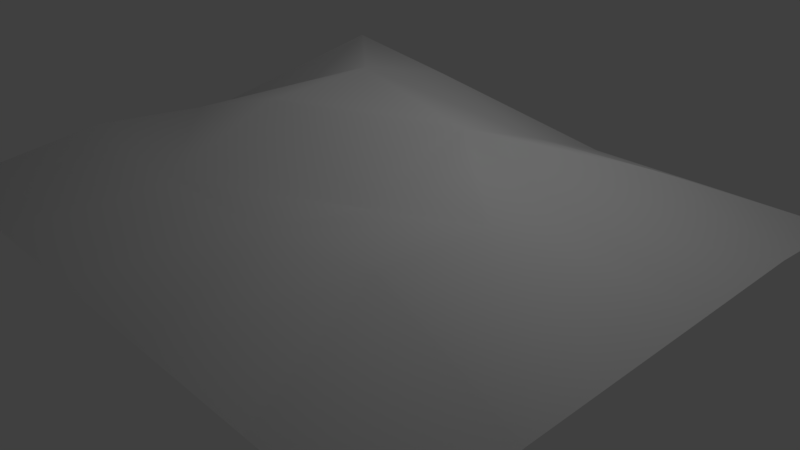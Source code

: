 # Source: Morritt_Snow6.blend  (saved by Blender 2.78.0; exported with 4.5.12 LTS)
import bpy
from mathutils import Matrix  # noqa: F401  (used for matrix-valued properties, if any)

bpy.ops.wm.read_factory_settings(use_empty=True)
scene = bpy.context.scene
scene.name = 'Scene'

# ---- collections
col_collection_1 = bpy.data.collections.new('Collection 1'); scene.collection.children.link(col_collection_1)

# ---- materials (node trees are filled in below, after node groups)
mat_material_001 = bpy.data.materials.new('Material.001')
mat_material_001.alpha_threshold = 0.0
mat_material_001.use_transparent_shadow = False
mat_material_001.roughness = 0.5

# ---- material node trees

# ---- world
world_world = bpy.data.worlds.new('World'); scene.world = world_world
world_world.color = (0.05088, 0.05088, 0.05088)
world_world.use_sun_shadow = False
world_world.sun_shadow_jitter_overblur = 0.0
world_world.cycles.sampling_method = 'MANUAL'

# ---- cameras
cam_camera = bpy.data.cameras.new('Camera')
cam_camera.clip_end = 100.0
cam_camera.lens = 35.0
cam_camera.sensor_width = 32.0
cam_camera.sensor_height = 18.0
cam_camera.ortho_scale = 7.314
cam_camera.dof.focus_distance = 0.0
cam_camera.dof.aperture_fstop = 128.0

# ---- lights
light_lamp = bpy.data.lights.new('Lamp', 'POINT')
light_lamp.transmission_factor = 0.0
light_lamp.cutoff_distance = 30.0
light_lamp.energy = 100.0
light_lamp.shadow_buffer_clip_start = 1.001
light_lamp.shadow_soft_size = 0.1
light_lamp.shadow_maximum_resolution = 0.006
light_lamp.use_absolute_resolution = True

# ---- meshes
me_plane = bpy.data.meshes.new('Plane')
me_plane.from_pydata([(-1.0, -1.0, -0.5646), (1.0, -1.0, -0.5646), (-1.0, 1.0, -0.5654), (1.0, 1.0, -0.5654), (-1.0, 0.6, -0.4311), (-1.0, 0.2, -0.4311), (-1.0, -0.2, -0.4311), (-1.0, -0.6, -0.4311), (-0.6, -1.0, -0.5646), (-0.2, -1.0, -0.5646), (0.2, -1.0, -0.5646), (0.6, -1.0, -0.5646), (1.0, -0.6, -0.4604), (1.0, -0.2, -0.4604), (1.0, 0.2, -0.4604), (1.0, 0.6, -0.4604), (0.6, 1.0, -0.5654), (0.2, 1.0, -0.5654), (-0.2, 1.0, -0.5654), (-0.6, 1.0, -0.5654), (-0.6, -0.6, 0.3721), (-0.6, -0.2, 0.2508), (-0.6, 0.2, 0.0), (-0.6, 0.6, 0.7314), (-0.2, -0.6, 0.1807), (-0.2, -0.2, 0.7771), (-0.2, 0.2, 0.8785), (-0.2, 0.6, 0.4991), (0.2, -0.6, 0.178), (0.2, -0.2, -0.08125), (0.2, 0.2, 0.5117), (0.2, 0.6, 0.0), (0.6, -0.6, 0.4051), (0.6, -0.2, 0.3228), (0.6, 0.2, 0.0), (0.6, 0.6, 0.07994)], [], [(35, 15, 3, 16), (4, 23, 19, 2), (23, 27, 18, 19), (27, 31, 17, 18), (31, 35, 16, 17), (0, 8, 20, 7), (7, 20, 21, 6), (6, 21, 22, 5), (5, 22, 23, 4), (8, 9, 24, 20), (20, 24, 25, 21), (21, 25, 26, 22), (22, 26, 27, 23), (9, 10, 28, 24), (24, 28, 29, 25), (25, 29, 30, 26), (26, 30, 31, 27), (10, 11, 32, 28), (28, 32, 33, 29), (29, 33, 34, 30), (30, 34, 35, 31), (11, 1, 12, 32), (32, 12, 13, 33), (33, 13, 14, 34), (34, 14, 15, 35)])
me_plane.polygons.foreach_set('use_smooth', [True] * 25)
_uv = me_plane.uv_layers.new(name='UVMap')
_uv.uv.foreach_set('vector', [0.6766, 0.711, 0.921, 0.7635, 0.9363, 0.9713, 0.7353, 0.9861, 0.05455, 0.7636, 0.3514, 0.6145, 0.2304, 0.9744, 0.04188, 0.9624, 0.3514, 0.6145, 0.4152, 0.6433, 0.3924, 0.9999, 0.2304, 0.9744, 0.4152, 0.6433, 0.551, 0.7323, 0.5633, 0.9999, 0.3924, 0.9999, 0.551, 0.7323, 0.6766, 0.711, 0.7353, 0.9861, 0.5633, 0.9999, 0.03414, 0.01426, 0.244, 0.01212, 0.304, 0.3436, 0.03639, 0.2355, 0.03639, 0.2355, 0.304, 0.3436, 0.2817, 0.4445, 9.786e-05, 0.3955, 9.786e-05, 0.3955, 0.2817, 0.4445, 0.2145, 0.542, 0.003363, 0.5785, 0.003363, 0.5785, 0.2145, 0.542, 0.3514, 0.6145, 0.05455, 0.7636, 0.244, 0.01212, 0.4053, 9.786e-05, 0.428, 0.3337, 0.304, 0.3436, 0.304, 0.3436, 0.428, 0.3337, 0.4061, 0.5015, 0.2817, 0.4445, 0.2817, 0.4445, 0.4061, 0.5015, 0.396, 0.5574, 0.2145, 0.542, 0.2145, 0.542, 0.396, 0.5574, 0.4152, 0.6433, 0.3514, 0.6145, 0.4053, 9.786e-05, 0.5755, 0.004514, 0.5567, 0.3223, 0.428, 0.3337, 0.428, 0.3337, 0.5567, 0.3223, 0.5623, 0.4399, 0.4061, 0.5015, 0.4061, 0.5015, 0.5623, 0.4399, 0.4893, 0.5678, 0.396, 0.5574, 0.396, 0.5574, 0.4893, 0.5678, 0.551, 0.7323, 0.4152, 0.6433, 0.5755, 0.004514, 0.7441, 0.02125, 0.6617, 0.3371, 0.5567, 0.3223, 0.5567, 0.3223, 0.6617, 0.3371, 0.6682, 0.409, 0.5623, 0.4399, 0.5623, 0.4399, 0.6682, 0.409, 0.6836, 0.5659, 0.4893, 0.5678, 0.4893, 0.5678, 0.6836, 0.5659, 0.6766, 0.711, 0.551, 0.7323, 0.7441, 0.02125, 0.9552, 0.03234, 0.9437, 0.2504, 0.6617, 0.3371, 0.6617, 0.3371, 0.9437, 0.2504, 0.9579, 0.4292, 0.6682, 0.409, 0.6682, 0.409, 0.9579, 0.4292, 0.9393, 0.5955, 0.6836, 0.5659, 0.6836, 0.5659, 0.9393, 0.5955, 0.921, 0.7635, 0.6766, 0.711])
me_plane.materials.append(mat_material_001)
me_plane.use_remesh_preserve_volume = False
me_plane.use_remesh_preserve_attributes = False
me_plane.use_mirror_vertex_groups = False
me_plane.update()

# ---- objects
ob_plane = bpy.data.objects.new('Plane', me_plane)
ob_lamp = bpy.data.objects.new('Lamp', light_lamp)
ob_camera = bpy.data.objects.new('Camera', cam_camera)

# ---- transforms, parenting, visibility, modifiers, constraints
ob_plane.location = (0.0, 0.0, 1.255)
ob_plane.scale = (4.299, 3.627, 1.0)
ob_plane.lineart.crease_threshold = 0.0
ob_lamp.location = (2.56, 1.005, 5.904)
ob_lamp.rotation_euler = (0.6503, 0.05522, 1.866)
ob_lamp.lock_rotations_4d = False
ob_lamp.empty_display_type = 'ARROWS'
ob_lamp.color = (0.0, 0.0, 0.0, 0.0)
ob_lamp.lineart.crease_threshold = 0.0
ob_camera.location = (7.481, -6.508, 5.344)
ob_camera.rotation_euler = (1.109, 0.0, 0.8149)
ob_camera.lock_rotations_4d = False
ob_camera.empty_display_type = 'ARROWS'
ob_camera.color = (0.0, 0.0, 0.0, 0.0)
ob_camera.display_type = 'WIRE'
ob_camera.lineart.crease_threshold = 0.0

# ---- collection membership
col_collection_1.objects.link(ob_plane)
col_collection_1.objects.link(ob_lamp)
col_collection_1.objects.link(ob_camera)

# ---- scene / render settings (as saved in the file)
scene.camera = ob_camera
scene.frame_start = 1; scene.frame_end = 250; scene.frame_set(1)
scene.render.engine = 'BLENDER_EEVEE_NEXT'
scene.render.resolution_percentage = 50
scene.render.dither_intensity = 0.0
scene.cycles.use_denoising = False
scene.cycles.samples = 128
scene.cycles.sampling_pattern = 'TABULATED_SOBOL'
scene.cycles.light_sampling_threshold = 0.0
scene.cycles.use_adaptive_sampling = False
scene.cycles.use_light_tree = False
scene.cycles.blur_glossy = 0.0
scene.cycles.sample_clamp_indirect = 0.0
scene.view_settings.view_transform = 'Standard'
bpy.context.view_layer.update()
